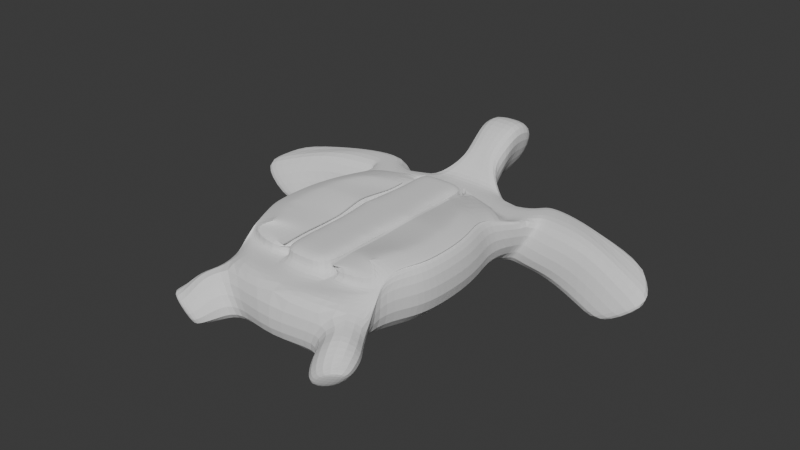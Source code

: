 # Source: tortuga.blend  (saved by Blender 5.2.45; exported with 4.5.12 LTS)
import bpy
from mathutils import Matrix  # noqa: F401  (used for matrix-valued properties, if any)

bpy.ops.wm.read_factory_settings(use_empty=True)
scene = bpy.context.scene
scene.name = 'Scene'

# ---- collections
col_collection = bpy.data.collections.new('Collection'); scene.collection.children.link(col_collection)

# ---- world
world_world = bpy.data.worlds.new('World'); scene.world = world_world
world_world.use_nodes = True; world_world.node_tree.nodes.clear()
_N = world_world.node_tree.nodes; _L = world_world.node_tree.links
n0 = _N.new('ShaderNodeOutputWorld'); n0.name = 'World Output'; n0.location = (200, 100)
n1 = _N.new('ShaderNodeBackground'); n1.name = 'Background'; n1.location = (-200, 100)
n1.inputs[0].default_value = (0.05088, 0.05088, 0.05088, 1.0)
_L.new(n1.outputs[0], n0.inputs[0])
n0.is_active_output = True
world_world.color = (0.05088, 0.05088, 0.05088)
world_world.sun_shadow_jitter_overblur = 0.0

# ---- meshes
me_cube_001 = bpy.data.meshes.new('Cube.001')
me_cube_001.from_pydata([(0.0, -0.9801, -0.3137), (0.0, -1.03, -1.0), (0.6984, -1.022, -0.3137), (0.2894, -1.072, -1.0), (0.914, -3.738, -1.0), (0.9374, -3.688, -0.1289), (0.9037, -1.48, -1.0), (1.313, -1.431, -0.3137), (0.0, -1.551, -1.0), (0.0, -1.501, -0.3137), (0.0, -3.551, -1.0), (0.0, -1.248, -1.0), (0.0, -1.198, -0.3137), (0.5281, -1.163, -1.0), (0.8359, -1.451, -0.3137), (0.0, -1.334, -0.3137), (0.9013, -1.503, -0.3137), (0.0, -1.383, -1.0), (0.7022, -1.302, -1.0), (1.012, -1.803, -1.0), (0.8717, -2.058, -0.1289), (0.0, -1.797, -1.0), (0.9738, -2.363, -0.1289), (0.0, -2.162, -1.0), (1.136, -2.173, -1.0), (1.036, -2.715, -0.1289), (0.0, -2.577, -1.0), (1.208, -2.58, -1.0), (1.031, -3.15, -0.1289), (0.0, -3.012, -1.0), (1.203, -3.088, -1.0), (0.4764, -4.363, -1.0), (0.7229, -4.016, -0.3137), (0.0, -4.569, -1.0), (0.0, -4.52, -0.3137), (0.977, -3.345, -0.1289), (0.0, -3.251, -1.0), (1.126, -3.363, -1.0), (0.7973, -4.051, -1.0), (0.0, -3.985, -1.0), (0.0, -3.936, -0.3137), (0.971, -3.775, -0.3137), (1.331, -1.409, -0.3137), (0.9222, -1.459, -1.0), (0.8141, -1.175, -1.0), (1.223, -1.126, -0.3137), (1.035, -0.9149, -0.3137), (0.6264, -0.9644, -1.0), (1.584, -1.506, -0.3137), (1.175, -1.556, -1.0), (0.9094, -1.117, -1.0), (1.318, -1.068, -0.3137), (1.13, -0.8573, -0.3137), (0.7214, -0.9067, -1.0), (2.208, -1.608, -0.3027), (1.49, -1.584, -1.0), (1.311, -1.178, -1.0), (1.72, -1.128, -0.3137), (1.532, -0.9177, -0.3137), (1.123, -0.9671, -1.0), (2.997, -1.786, -0.6811), (2.348, -1.866, -1.143), (2.31, -1.597, -1.108), (2.959, -1.517, -0.646), (2.649, -1.205, -0.4817), (2.0, -1.286, -0.9434), (2.762, -1.764, -0.5705), (2.654, -1.487, -0.5023), (2.113, -1.844, -1.032), (2.309, -1.09, -0.3161), (2.005, -1.568, -0.9641), (1.677, -1.09, -1.0), (0.0, -0.6259, 0.1394), (0.0, -0.6803, -0.4877), (0.324, -0.5567, 0.1394), (0.2168, -0.6843, -0.4877), (0.0, -0.2808, 0.3121), (0.0, -0.3483, -0.4877), (0.3789, -0.2906, 0.3121), (0.02241, -0.3581, -0.4877), (0.0, 0.1486, 0.1394), (0.0, 0.06411, -0.3638), (0.3327, 0.06268, 0.1394), (0.1541, -0.01051, -0.3638), (0.7142, -4.772, -1.0), (0.9961, -4.812, -0.6745), (1.08, -4.489, -1.0), (1.362, -4.528, -0.6745), (0.5498, -4.605, -1.0), (0.9588, -4.555, -0.3137), (1.251, -4.253, -0.6745), (0.9687, -4.213, -1.0), (0.8413, -4.751, -1.0), (1.123, -4.791, -0.6745), (1.051, -4.635, -1.0), (1.333, -4.675, -0.6745), (0.3264, -1.334, -0.3137), (0.3264, -1.501, -0.3137), (1.127, -3.504, -0.1739), (0.9149, -3.879, -0.1739), (1.111, -1.253, -0.3137), (1.066, -1.649, -0.3137), (0.3264, -3.202, -0.3137), (0.3264, -3.501, -0.3137), (1.204, -3.229, -0.1739), (0.9371, -1.114, -0.3137), (1.013, -1.944, -0.1739), (0.3264, -1.497, -0.3137), (0.3264, -1.748, -0.3137), (1.137, -2.314, -0.1739), (0.3264, -2.112, -0.3137), (1.209, -2.721, -0.1739), (0.3697, -2.568, -0.3093), (0.3264, -2.963, -0.3137), (0.8854, -4.313, -0.3137), (0.3264, -3.936, -0.3137), (0.3264, -4.109, -0.3137), (1.079, -4.09, -0.6745), (0.9374, -3.688, -0.1289), (0.8359, -1.451, -0.3137), (0.9013, -1.503, -0.3137), (1.007, -2.092, -0.1289), (1.109, -2.396, -0.1289), (1.172, -2.749, -0.1289), (1.167, -3.184, -0.1289), (0.7229, -4.016, -0.3137), (1.112, -3.379, -0.1289), (0.971, -3.775, -0.3137), (0.3264, -1.334, -0.3137), (0.3264, -1.501, -0.3137), (1.066, -1.649, -0.3137), (0.3264, -3.202, -0.3137), (0.3264, -3.501, -0.3137), (0.3264, -1.497, -0.3137), (0.3264, -1.748, -0.3137), (0.3264, -2.112, -0.3137), (0.368, -2.568, -0.2606), (0.3264, -2.963, -0.3137), (0.3264, -3.936, -0.3137), (0.3264, -4.109, -0.3137), (0.0, -0.8255, -0.7007), (0.247, -0.8453, -0.7007), (0.2543, -0.8516, -0.04896), (0.0, -0.7732, -0.04896), (0.3012, -3.201, -0.1622), (0.3012, -3.5, -0.1622), (0.3012, -1.5, -0.1622), (0.3012, -1.747, -0.1622), (0.3012, -2.112, -0.1622), (0.3445, -2.567, -0.1578), (0.3012, -2.962, -0.1622), (0.3012, -3.935, -0.1622), (0.0, -1.5, -0.1622), (0.0, -3.935, -0.1622), (0.3012, -1.5, -0.1622), (1.041, -1.648, -0.1622), (0.2413, -1.687, -0.09958), (0.2413, -1.807, -0.09958), (0.3012, -1.747, -0.1593), (0.2413, -1.56, -0.09958), (0.3012, -1.5, -0.1593), (0.2413, -3.441, -0.09958), (0.2413, -3.56, -0.09958), (0.3012, -3.5, -0.1593), (0.2413, -3.26, -0.09958), (0.3012, -3.201, -0.1593), (0.2413, -3.141, -0.09958), (0.2779, -2.499, -0.09654), (0.2785, -2.62, -0.0966), (0.3445, -2.567, -0.1549), (0.2413, -2.052, -0.09958), (0.2467, -2.171, -0.099), (0.3012, -2.112, -0.1593), (0.6463, -3.648, -0.106), (0.7102, -3.657, -0.06149), (0.6243, -3.574, -0.06099), (0.3577, -3.589, -0.1427), (0.3577, -3.46, -0.1427), (0.311, -3.501, -0.2213), (0.3594, -3.278, -0.1488), (0.3594, -3.155, -0.1488), (0.311, -3.201, -0.2213), (0.3586, -1.862, -0.1457), (0.3012, -1.674, -0.1622), (0.6707, -2.089, -0.06513), (0.7512, -2.011, -0.06952), (0.3186, -2.386, -0.1758), (0.3693, -2.21, -0.1399), (0.3594, -2.073, -0.1488), (0.7674, -2.398, -0.05765), (0.8802, -2.366, -0.06102), (0.7211, -2.246, -0.05944), (0.3983, -2.52, -0.1089), (0.3507, -2.549, -0.1684), (0.3944, -2.642, -0.11), (0.8217, -2.756, -0.05012), (0.9428, -2.718, -0.06101), (0.8069, -2.628, -0.05062), (0.2936, -3.199, -0.2076), (0.3597, -3.043, -0.15), (0.3642, -2.92, -0.1424), (0.819, -3.064, -0.05494), (0.8046, -3.185, -0.05444), (0.938, -3.153, -0.06107), (0.7818, -3.267, -0.05576), (0.7337, -3.378, -0.05617), (0.8841, -3.348, -0.06123), (0.311, -3.935, -0.2213), (0.3609, -3.858, -0.1622), (0.9859, -3.782, -0.1934), (0.7795, -3.763, -0.1308), (0.2475, -2.902, -0.09891), (0.2413, -3.022, -0.09958), (0.3012, -2.962, -0.1593), (0.2413, -3.875, -0.09958), (0.3012, -3.935, -0.1593), (0.0, -3.26, -0.09958), (0.0, -3.141, -0.09958), (0.0, -3.56, -0.09958), (0.0, -3.441, -0.09958), (0.0, -1.56, -0.09958), (0.0, -1.5, -0.1593), (0.0, -1.807, -0.09958), (0.0, -1.687, -0.09958), (0.0, -2.171, -0.09958), (0.0, -2.052, -0.09958), (0.0, -2.587, -0.09958), (0.0, -2.467, -0.09958), (0.0, -3.022, -0.09958), (0.0, -2.902, -0.09958), (0.0, -3.935, -0.1593), (0.0, -3.875, -0.09958), (0.2996, -3.206, -0.3076), (0.2996, -3.505, -0.3076), (0.2996, -2.116, -0.3076), (0.3428, -2.572, -0.3032), (0.2996, -2.967, -0.3076), (0.2996, -3.94, -0.3076), (0.2996, -1.505, -0.3076), (0.2996, -3.505, -0.3076), (0.2744, -3.205, -0.1561), (0.2744, -3.504, -0.1561), (0.2744, -2.116, -0.1561), (0.3176, -2.571, -0.1517), (0.2744, -1.504, -0.1561), (0.2744, -1.751, -0.1532), (0.2744, -3.504, -0.1532), (0.2744, -3.205, -0.1532), (0.3176, -2.571, -0.1488), (0.2744, -2.116, -0.1532), (0.6833, -3.661, -0.05541), (0.3309, -3.593, -0.1366), (0.3309, -3.464, -0.1366), (0.2842, -3.505, -0.2152), (0.3326, -3.282, -0.1428), (0.3326, -3.159, -0.1428), (0.2842, -3.205, -0.2152), (0.3318, -1.866, -0.1396), (0.2744, -1.678, -0.1561), (0.2918, -2.39, -0.1697), (0.3425, -2.214, -0.1338), (0.3326, -2.077, -0.1427), (0.3715, -2.524, -0.1029), (0.3238, -2.553, -0.1623), (0.3676, -2.646, -0.1039), (0.2668, -3.203, -0.2016), (0.3329, -3.047, -0.144), (0.3373, -2.924, -0.1363), (0.2842, -3.939, -0.2152), (0.3341, -3.862, -0.1561), (0.959, -3.786, -0.1874), (0.2744, -2.966, -0.1532), (0.2744, -3.939, -0.1532), (0.0, -3.939, -0.1532)], [], [(5, 35, 126, 118), (105, 13, 3, 2), (37, 98, 99, 4), (13, 11, 1, 3), (36, 37, 4, 10), (12, 105, 2, 0), (103, 115, 138, 132), (18, 17, 11, 13), (39, 38, 31, 33), (142, 141, 75, 74), (100, 7, 42, 45), (105, 100, 45, 46), (6, 8, 17, 18), (20, 101, 130, 121), (113, 102, 131, 137), (8, 6, 19, 21), (6, 7, 106, 19), (16, 14, 119, 120), (21, 19, 24, 23), (19, 106, 109, 24), (102, 103, 132, 131), (23, 24, 27, 26), (24, 109, 111, 27), (28, 25, 123, 124), (26, 27, 30, 29), (27, 111, 104, 30), (31, 114, 34, 33), (96, 97, 129, 128), (89, 88, 84, 85), (32, 41, 127, 125), (29, 30, 37, 36), (30, 104, 98, 37), (4, 99, 117, 38), (115, 116, 139, 138), (10, 4, 38, 39), (13, 105, 46, 47), (42, 43, 49, 48), (18, 13, 47, 44), (44, 47, 53, 50), (7, 6, 43, 42), (6, 18, 44, 43), (50, 53, 59, 56), (49, 50, 56, 55), (46, 45, 51, 52), (43, 44, 50, 49), (45, 42, 48, 51), (47, 46, 52, 53), (66, 68, 61, 60), (67, 66, 60, 63), (53, 52, 58, 59), (51, 48, 54, 57), (48, 49, 55, 54), (52, 51, 57, 58), (60, 61, 62, 63), (63, 62, 65, 64), (69, 67, 63, 64), (68, 70, 62, 61), (70, 71, 65, 62), (71, 69, 64, 65), (59, 58, 69, 71), (56, 59, 71, 70), (55, 56, 70, 68), (58, 57, 67, 69), (57, 54, 66, 67), (54, 55, 68, 66), (72, 74, 78, 76), (143, 142, 74, 72), (141, 140, 73, 75), (79, 77, 81, 83), (74, 75, 79, 78), (75, 73, 77, 79), (81, 80, 82, 83), (76, 78, 82, 80), (78, 79, 83, 82), (87, 85, 93, 95), (91, 90, 87, 86), (90, 89, 85, 87), (88, 91, 86, 84), (31, 38, 91, 88), (117, 114, 89, 90), (38, 117, 90, 91), (114, 31, 88, 89), (94, 95, 93, 92), (86, 87, 95, 94), (84, 86, 94, 92), (85, 84, 92, 93), (97, 96, 15, 9), (35, 5, 99, 98), (16, 101, 7, 100), (28, 35, 98, 104), (107, 14, 105, 12), (96, 107, 12, 15), (14, 16, 100, 105), (101, 20, 106, 7), (20, 22, 109, 106), (22, 25, 111, 109), (25, 28, 104, 111), (32, 116, 34, 114), (116, 115, 40, 34), (5, 41, 117, 99), (130, 129, 154, 155), (41, 32, 114, 117), (128, 120, 119, 133), (129, 130, 120, 128), (103, 102, 144, 145), (102, 113, 150, 144), (127, 138, 139, 125), (40, 115, 151, 153), (116, 32, 125, 139), (110, 112, 136, 135), (107, 96, 128, 133), (101, 16, 120, 130), (22, 20, 121, 122), (41, 5, 118, 127), (97, 108, 134, 129), (35, 28, 124, 126), (25, 22, 122, 123), (14, 107, 133, 119), (3, 1, 140, 141), (0, 2, 142, 143), (2, 3, 141, 142), (112, 110, 148, 149), (97, 9, 152, 146), (108, 97, 146, 147), (115, 103, 145, 151), (156, 157, 158), (161, 162, 163), (164, 165, 166), (167, 168, 169), (170, 171, 172), (173, 174, 175), (176, 177, 178), (179, 180, 181), (186, 187, 188), (189, 190, 191), (192, 193, 194), (195, 196, 197), (198, 199, 200), (201, 202, 203), (204, 205, 206), (211, 212, 213), (159, 156, 158, 160), (164, 161, 163, 165), (175, 177, 176, 173), (181, 178, 177, 179), (182, 184, 185, 183), (183, 186, 188, 182), (187, 189, 191, 188), (186, 193, 192, 187), (194, 195, 197, 192), (193, 198, 200, 194), (199, 202, 201, 200), (198, 181, 180, 199), (179, 205, 204, 180), (178, 207, 208, 176), (207, 209, 210, 208), (205, 175, 174, 206), (202, 204, 206, 203), (184, 191, 190, 185), (189, 197, 196, 190), (195, 201, 203, 196), (209, 174, 173, 210), (157, 170, 172, 158), (171, 167, 169, 172), (168, 211, 213, 169), (212, 166, 165, 213), (162, 214, 215, 163), (220, 159, 160, 221), (218, 162, 161, 219), (166, 217, 216, 164), (222, 157, 156, 223), (224, 171, 170, 225), (226, 168, 167, 227), (228, 212, 211, 229), (214, 231, 230, 215), (156, 159, 220, 223), (147, 146, 160, 158), (148, 147, 158, 172), (170, 157, 222, 225), (146, 152, 221, 160), (161, 164, 216, 219), (145, 144, 165, 163), (151, 145, 163, 215), (214, 162, 218, 231), (144, 150, 213, 165), (166, 212, 228, 217), (149, 148, 172, 169), (167, 171, 224, 227), (150, 149, 169, 213), (211, 168, 226, 229), (118, 126, 206, 174), (173, 176, 208, 210), (205, 179, 177, 175), (127, 118, 174, 209), (131, 132, 178, 181), (132, 138, 207, 178), (137, 131, 181, 198), (202, 199, 180, 204), (129, 134, 183, 154), (155, 154, 183, 185), (184, 182, 188, 191), (147, 148, 186, 183), (134, 108, 147, 183), (121, 130, 155, 185), (122, 121, 185, 190), (135, 136, 193, 186), (189, 187, 192, 197), (110, 135, 186, 148), (123, 122, 190, 196), (195, 194, 200, 201), (149, 150, 198, 193), (136, 112, 149, 193), (124, 123, 196, 203), (113, 137, 198, 150), (126, 124, 203, 206), (138, 127, 209, 207), (153, 151, 215, 230), (215, 163, 246, 272), (199, 200, 267, 266), (163, 165, 247, 246), (208, 176, 251, 269), (192, 187, 260, 262), (209, 174, 250, 270), (187, 188, 261, 260), (207, 209, 270, 268), (110, 148, 242, 234), (181, 178, 253, 256), (144, 145, 241, 240), (113, 102, 232, 236), (145, 103, 233, 241), (193, 198, 265, 263), (172, 158, 245, 249), (177, 179, 254, 252), (132, 178, 253, 239), (163, 145, 241, 246), (200, 194, 264, 267), (102, 103, 233, 232), (194, 192, 262, 264), (148, 149, 243, 242), (132, 103, 233, 239), (176, 177, 252, 251), (213, 169, 248, 271), (180, 199, 266, 255), (183, 186, 259, 258), (165, 213, 271, 247), (110, 112, 235, 234), (230, 215, 272, 273), (188, 182, 257, 261), (129, 154, 244, 238), (179, 180, 255, 254), (103, 115, 237, 233), (178, 207, 268, 253)])
_uv = me_cube_001.uv_layers.new(name='UVMap')
_uv.uv.foreach_set('vector', [0.6553, 0.75, 0.6494, 0.7016, 0.6494, 0.7016, 0.6553, 0.75, 0.625, 0.5, 0.375, 0.5, 0.375, 0.5, 0.625, 0.5, 0.375, 0.7125, 0.625, 0.7125, 0.625, 0.75, 0.375, 0.75, 0.375, 0.5, 0.25, 0.5, 0.25, 0.5, 0.375, 0.5, 0.25, 0.7125, 0.375, 0.7125, 0.375, 0.75, 0.25, 0.75, 0.75, 0.5, 0.625, 0.5, 0.625, 0.5, 0.75, 0.5, 0.7228, 0.75, 0.7165, 0.75, 0.7165, 0.75, 0.7228, 0.75, 0.375, 0.5, 0.25, 0.5, 0.25, 0.5, 0.375, 0.5, 0.25, 0.75, 0.375, 0.75, 0.375, 0.75, 0.25, 0.75, 0.625, 0.5, 0.375, 0.5, 0.375, 0.5, 0.625, 0.5, 0.625, 0.5, 0.625, 0.5, 0.625, 0.5, 0.625, 0.5, 0.625, 0.5, 0.625, 0.5, 0.625, 0.5, 0.625, 0.5, 0.375, 0.5, 0.25, 0.5, 0.25, 0.5, 0.375, 0.5, 0.6518, 0.55, 0.6584, 0.519, 0.6584, 0.519, 0.6518, 0.55, 0.7267, 0.6803, 0.7257, 0.7091, 0.7257, 0.7091, 0.7267, 0.6803, 0.25, 0.5, 0.375, 0.5, 0.375, 0.5308, 0.25, 0.5308, 0.375, 0.5, 0.625, 0.5, 0.625, 0.5308, 0.375, 0.5308, 0.6722, 0.5, 0.6738, 0.5, 0.6738, 0.5, 0.6722, 0.5, 0.25, 0.5308, 0.375, 0.5308, 0.375, 0.5764, 0.25, 0.5764, 0.375, 0.5308, 0.625, 0.5308, 0.625, 0.5764, 0.375, 0.5764, 0.7257, 0.7091, 0.7228, 0.75, 0.7228, 0.75, 0.7257, 0.7091, 0.25, 0.5764, 0.375, 0.5764, 0.375, 0.6283, 0.25, 0.6283, 0.375, 0.5764, 0.625, 0.5764, 0.625, 0.6283, 0.375, 0.6283, 0.6483, 0.6798, 0.6483, 0.632, 0.6483, 0.632, 0.6483, 0.6798, 0.25, 0.6283, 0.375, 0.6283, 0.375, 0.6827, 0.25, 0.6827, 0.375, 0.6283, 0.625, 0.6283, 0.625, 0.6827, 0.375, 0.6827, 0.375, 0.75, 0.625, 0.75, 0.625, 0.875, 0.375, 0.875, 0.7144, 0.5, 0.7193, 0.502, 0.7193, 0.502, 0.7144, 0.5, 0.625, 0.75, 0.375, 0.75, 0.375, 0.75, 0.625, 0.75, 0.6725, 0.75, 0.6632, 0.75, 0.6632, 0.75, 0.6725, 0.75, 0.25, 0.6827, 0.375, 0.6827, 0.375, 0.7125, 0.25, 0.7125, 0.375, 0.6827, 0.625, 0.6827, 0.625, 0.7125, 0.375, 0.7125, 0.375, 0.75, 0.625, 0.75, 0.625, 0.75, 0.375, 0.75, 0.7165, 0.75, 0.712, 0.75, 0.712, 0.75, 0.7165, 0.75, 0.25, 0.75, 0.375, 0.75, 0.375, 0.75, 0.25, 0.75, 0.375, 0.5, 0.625, 0.5, 0.625, 0.5, 0.375, 0.5, 0.625, 0.5, 0.375, 0.5, 0.375, 0.5, 0.625, 0.5, 0.375, 0.5, 0.375, 0.5, 0.375, 0.5, 0.375, 0.5, 0.375, 0.5, 0.375, 0.5, 0.375, 0.5, 0.375, 0.5, 0.625, 0.5, 0.375, 0.5, 0.375, 0.5, 0.625, 0.5, 0.375, 0.5, 0.375, 0.5, 0.375, 0.5, 0.375, 0.5, 0.375, 0.5, 0.375, 0.5, 0.375, 0.5, 0.375, 0.5, 0.375, 0.5, 0.375, 0.5, 0.375, 0.5, 0.375, 0.5, 0.625, 0.5, 0.625, 0.5, 0.625, 0.5, 0.625, 0.5, 0.375, 0.5, 0.375, 0.5, 0.375, 0.5, 0.375, 0.5, 0.625, 0.5, 0.625, 0.5, 0.625, 0.5, 0.625, 0.5, 0.375, 0.5, 0.625, 0.5, 0.625, 0.5, 0.375, 0.5, 0.625, 0.5, 0.375, 0.5, 0.375, 0.5, 0.625, 0.5, 0.625, 0.5, 0.625, 0.5, 0.625, 0.5, 0.625, 0.5, 0.375, 0.5, 0.625, 0.5, 0.625, 0.5, 0.375, 0.5, 0.625, 0.5, 0.625, 0.5, 0.625, 0.5, 0.625, 0.5, 0.625, 0.5, 0.375, 0.5, 0.375, 0.5, 0.625, 0.5, 0.625, 0.5, 0.625, 0.5, 0.625, 0.5, 0.625, 0.5, 0.625, 0.5, 0.375, 0.5, 0.375, 0.5, 0.625, 0.5, 0.625, 0.5, 0.375, 0.5, 0.375, 0.5, 0.625, 0.5, 0.625, 0.5, 0.625, 0.5, 0.625, 0.5, 0.625, 0.5, 0.375, 0.5, 0.375, 0.5, 0.375, 0.5, 0.375, 0.5, 0.375, 0.5, 0.375, 0.5, 0.375, 0.5, 0.375, 0.5, 0.375, 0.5, 0.625, 0.5, 0.625, 0.5, 0.375, 0.5, 0.375, 0.5, 0.625, 0.5, 0.625, 0.5, 0.375, 0.5, 0.375, 0.5, 0.375, 0.5, 0.375, 0.5, 0.375, 0.5, 0.375, 0.5, 0.375, 0.5, 0.375, 0.5, 0.375, 0.5, 0.625, 0.5, 0.625, 0.5, 0.625, 0.5, 0.625, 0.5, 0.625, 0.5, 0.625, 0.5, 0.625, 0.5, 0.625, 0.5, 0.625, 0.5, 0.375, 0.5, 0.375, 0.5, 0.625, 0.5, 0.75, 0.5, 0.625, 0.5, 0.625, 0.5, 0.75, 0.5, 0.75, 0.5, 0.625, 0.5, 0.625, 0.5, 0.75, 0.5, 0.375, 0.5, 0.25, 0.5, 0.25, 0.5, 0.375, 0.5, 0.375, 0.5, 0.25, 0.5, 0.25, 0.5, 0.375, 0.5, 0.625, 0.5, 0.375, 0.5, 0.375, 0.5, 0.625, 0.5, 0.375, 0.5, 0.25, 0.5, 0.25, 0.5, 0.375, 0.5, 0.375, 0.375, 0.625, 0.375, 0.625, 0.5, 0.375, 0.5, 0.75, 0.5, 0.625, 0.5, 0.625, 0.5, 0.75, 0.5, 0.625, 0.5, 0.375, 0.5, 0.375, 0.5, 0.625, 0.5, 0.625, 0.75, 0.625, 0.75, 0.625, 0.75, 0.625, 0.75, 0.375, 0.75, 0.625, 0.75, 0.625, 0.75, 0.375, 0.75, 0.625, 0.75, 0.625, 0.75, 0.625, 0.75, 0.625, 0.75, 0.375, 0.75, 0.375, 0.75, 0.375, 0.75, 0.375, 0.75, 0.375, 0.75, 0.375, 0.75, 0.375, 0.75, 0.375, 0.75, 0.625, 0.75, 0.625, 0.75, 0.625, 0.75, 0.625, 0.75, 0.375, 0.75, 0.625, 0.75, 0.625, 0.75, 0.375, 0.75, 0.625, 0.75, 0.375, 0.75, 0.375, 0.75, 0.625, 0.75, 0.375, 0.75, 0.625, 0.75, 0.625, 0.75, 0.375, 0.75, 0.375, 0.75, 0.625, 0.75, 0.625, 0.75, 0.375, 0.75, 0.375, 0.75, 0.375, 0.75, 0.375, 0.75, 0.375, 0.75, 0.625, 0.75, 0.375, 0.75, 0.375, 0.75, 0.625, 0.75, 0.7193, 0.502, 0.7144, 0.5, 0.75, 0.5, 0.75, 0.5, 0.6494, 0.7016, 0.6553, 0.75, 0.625, 0.75, 0.625, 0.7125, 0.6722, 0.5, 0.6584, 0.519, 0.625, 0.5, 0.625, 0.5, 0.6483, 0.6798, 0.6494, 0.7016, 0.625, 0.7125, 0.625, 0.6827, 0.7231, 0.5, 0.6738, 0.5, 0.625, 0.5, 0.75, 0.5, 0.7144, 0.5, 0.7231, 0.5, 0.75, 0.5, 0.75, 0.5, 0.6738, 0.5, 0.6722, 0.5, 0.625, 0.5, 0.625, 0.5, 0.6584, 0.519, 0.6518, 0.55, 0.625, 0.5308, 0.625, 0.5, 0.6518, 0.55, 0.6495, 0.5878, 0.625, 0.5764, 0.625, 0.5308, 0.6495, 0.5878, 0.6483, 0.632, 0.625, 0.6283, 0.625, 0.5764, 0.6483, 0.632, 0.6483, 0.6798, 0.625, 0.6827, 0.625, 0.6283, 0.6725, 0.75, 0.712, 0.75, 0.75, 0.75, 0.625, 0.75, 0.712, 0.75, 0.7165, 0.75, 0.75, 0.75, 0.75, 0.75, 0.6553, 0.75, 0.6632, 0.75, 0.625, 0.75, 0.625, 0.75, 0.6584, 0.519, 0.7193, 0.502, 0.7193, 0.502, 0.6584, 0.519, 0.6632, 0.75, 0.6725, 0.75, 0.625, 0.75, 0.625, 0.75, 0.7144, 0.5, 0.6722, 0.5, 0.6738, 0.5, 0.7231, 0.5, 0.7193, 0.502, 0.6584, 0.519, 0.6722, 0.5, 0.7144, 0.5, 0.7228, 0.75, 0.7257, 0.7091, 0.7257, 0.7091, 0.7228, 0.75, 0.7257, 0.7091, 0.7267, 0.6803, 0.7267, 0.6803, 0.7257, 0.7091, 0.6632, 0.75, 0.7165, 0.75, 0.712, 0.75, 0.6725, 0.75, 0.75, 0.75, 0.7165, 0.75, 0.7165, 0.75, 0.75, 0.75, 0.712, 0.75, 0.6725, 0.75, 0.6725, 0.75, 0.712, 0.75, 0.7257, 0.5753, 0.7267, 0.6275, 0.7267, 0.6275, 0.7257, 0.5753, 0.7231, 0.5, 0.7144, 0.5, 0.7144, 0.5, 0.7231, 0.5, 0.6584, 0.519, 0.6722, 0.5, 0.6722, 0.5, 0.6584, 0.519, 0.6495, 0.5878, 0.6518, 0.55, 0.6518, 0.55, 0.6495, 0.5878, 0.6632, 0.75, 0.6553, 0.75, 0.6553, 0.75, 0.6632, 0.75, 0.7193, 0.502, 0.7237, 0.5298, 0.7237, 0.5298, 0.7193, 0.502, 0.6494, 0.7016, 0.6483, 0.6798, 0.6483, 0.6798, 0.6494, 0.7016, 0.6483, 0.632, 0.6495, 0.5878, 0.6495, 0.5878, 0.6483, 0.632, 0.6738, 0.5, 0.7231, 0.5, 0.7231, 0.5, 0.6738, 0.5, 0.375, 0.5, 0.25, 0.5, 0.25, 0.5, 0.375, 0.5, 0.75, 0.5, 0.625, 0.5, 0.625, 0.5, 0.75, 0.5, 0.625, 0.5, 0.375, 0.5, 0.375, 0.5, 0.625, 0.5, 0.7267, 0.6275, 0.7257, 0.5753, 0.7257, 0.5753, 0.7267, 0.6275, 0.7193, 0.502, 0.75, 0.5, 0.75, 0.5, 0.7193, 0.502, 0.7237, 0.5298, 0.7193, 0.502, 0.7193, 0.502, 0.7237, 0.5298, 0.7165, 0.75, 0.7228, 0.75, 0.7228, 0.75, 0.7165, 0.75, 0.7281, 0.5231, 0.7292, 0.5374, 0.7237, 0.5298, 0.7286, 0.742, 0.7276, 0.75, 0.7228, 0.75, 0.7301, 0.7178, 0.7257, 0.7091, 0.7307, 0.7025, 0.7308, 0.6205, 0.7309, 0.6354, 0.7267, 0.6275, 0.7303, 0.5681, 0.7305, 0.5825, 0.7257, 0.5753, 0.6601, 0.75, 0.6553, 0.75, 0.6639, 0.7417, 0.7123, 0.75, 0.7135, 0.7414, 0.7228, 0.75, 0.7161, 0.7166, 0.7177, 0.701, 0.7257, 0.7091, 0.3632, 0.3032, 0.7168, 0.5848, 0.7161, 0.5683, 0.6586, 0.5949, 0.6495, 0.5878, 0.6609, 0.5765, 0.7176, 0.6205, 0.7267, 0.6256, 0.7185, 0.6357, 0.6567, 0.6386, 0.6483, 0.632, 0.6577, 0.6235, 0.6051, 0.5917, 0.7184, 0.6877, 0.7188, 0.6725, 0.6564, 0.6729, 0.6565, 0.6865, 0.6483, 0.6798, 0.6571, 0.6958, 0.6593, 0.7109, 0.6494, 0.7016, 0.7312, 0.6729, 0.7312, 0.688, 0.7267, 0.6803, 0.7262, 0.5085, 0.7281, 0.5231, 0.7237, 0.5298, 0.7193, 0.502, 0.7301, 0.7178, 0.7286, 0.742, 0.7228, 0.75, 0.7257, 0.7091, 0.6639, 0.7417, 0.7135, 0.7414, 0.7123, 0.75, 0.6601, 0.75, 0.7257, 0.7091, 0.7228, 0.75, 0.7135, 0.7414, 0.7161, 0.7166, 0.7144, 0.5418, 0.6627, 0.5573, 0.6525, 0.5455, 0.3612, 0.2608, 0.3612, 0.2608, 0.3632, 0.3032, 0.7161, 0.5683, 0.7144, 0.5418, 0.7168, 0.5848, 0.6586, 0.5949, 0.6609, 0.5765, 0.7161, 0.5683, 0.3632, 0.3032, 0.7267, 0.6256, 0.7176, 0.6205, 0.7168, 0.5848, 0.7185, 0.6357, 0.6567, 0.6386, 0.6577, 0.6235, 0.7176, 0.6205, 0.7267, 0.6256, 0.6051, 0.5917, 0.7188, 0.6725, 0.7185, 0.6357, 0.7184, 0.6877, 0.6565, 0.6865, 0.6564, 0.6729, 0.7188, 0.6725, 0.6051, 0.5917, 0.7257, 0.7091, 0.7177, 0.701, 0.7184, 0.6877, 0.7161, 0.7166, 0.6593, 0.7109, 0.6571, 0.6958, 0.7177, 0.701, 0.7228, 0.75, 0.7165, 0.75, 0.7112, 0.75, 0.7123, 0.75, 0.7165, 0.75, 0.6617, 0.75, 0.6695, 0.75, 0.7112, 0.75, 0.6593, 0.7109, 0.6639, 0.7417, 0.6553, 0.75, 0.6494, 0.7016, 0.6565, 0.6865, 0.6571, 0.6958, 0.6494, 0.7016, 0.6483, 0.6798, 0.6627, 0.5573, 0.6609, 0.5765, 0.6495, 0.5878, 0.6525, 0.5455, 0.6586, 0.5949, 0.6577, 0.6235, 0.6483, 0.632, 0.6495, 0.5878, 0.6567, 0.6386, 0.6564, 0.6729, 0.6483, 0.6798, 0.6483, 0.632, 0.6617, 0.75, 0.6553, 0.75, 0.6601, 0.75, 0.6695, 0.75, 0.7292, 0.5374, 0.7303, 0.5681, 0.7257, 0.5753, 0.7237, 0.5298, 0.7305, 0.5825, 0.7308, 0.6205, 0.7267, 0.6275, 0.7257, 0.5753, 0.7309, 0.6354, 0.7312, 0.6729, 0.7267, 0.6803, 0.7267, 0.6275, 0.7312, 0.688, 0.7307, 0.7025, 0.7257, 0.7091, 0.7267, 0.6803, 0.7276, 0.75, 0.7238, 0.75, 0.7165, 0.75, 0.7228, 0.75, 0.75, 0.5075, 0.7262, 0.5085, 0.7193, 0.502, 0.75, 0.5, 0.75, 0.75, 0.7276, 0.75, 0.7286, 0.742, 0.75, 0.7425, 0.7307, 0.7025, 0.75, 0.7051, 0.75, 0.72, 0.7301, 0.7178, 0.75, 0.5383, 0.7292, 0.5374, 0.7281, 0.5231, 0.75, 0.5233, 0.75, 0.5839, 0.7305, 0.5825, 0.7303, 0.5681, 0.75, 0.5689, 0.75, 0.6358, 0.7309, 0.6354, 0.7308, 0.6205, 0.75, 0.6208, 0.75, 0.6902, 0.7312, 0.688, 0.7312, 0.6729, 0.75, 0.6753, 0.7238, 0.75, 0.75, 0.75, 0.75, 0.75, 0.7165, 0.75, 0.7281, 0.5231, 0.7262, 0.5085, 0.75, 0.5075, 0.75, 0.5233, 0.7237, 0.5298, 0.7193, 0.502, 0.7193, 0.502, 0.7237, 0.5298, 0.7257, 0.5753, 0.7237, 0.5298, 0.7237, 0.5298, 0.7257, 0.5753, 0.7303, 0.5681, 0.7292, 0.5374, 0.75, 0.5383, 0.75, 0.5689, 0.7193, 0.502, 0.75, 0.5, 0.75, 0.5, 0.7193, 0.502, 0.7286, 0.742, 0.7301, 0.7178, 0.75, 0.72, 0.75, 0.7425, 0.7228, 0.75, 0.7257, 0.7091, 0.7257, 0.7091, 0.7228, 0.75, 0.7165, 0.75, 0.7228, 0.75, 0.7228, 0.75, 0.7165, 0.75, 0.7238, 0.75, 0.7276, 0.75, 0.75, 0.75, 0.75, 0.75, 0.7257, 0.7091, 0.7267, 0.6803, 0.7267, 0.6803, 0.7257, 0.7091, 0.7307, 0.7025, 0.7312, 0.688, 0.75, 0.6902, 0.75, 0.7051, 0.7267, 0.6275, 0.7257, 0.5753, 0.7257, 0.5753, 0.7267, 0.6275, 0.7308, 0.6205, 0.7305, 0.5825, 0.75, 0.5839, 0.75, 0.6208, 0.7267, 0.6803, 0.7267, 0.6275, 0.7267, 0.6275, 0.7267, 0.6803, 0.7312, 0.6729, 0.7309, 0.6354, 0.75, 0.6358, 0.75, 0.6753, 0.6553, 0.75, 0.6494, 0.7016, 0.6494, 0.7016, 0.6553, 0.75, 0.6601, 0.75, 0.7123, 0.75, 0.7112, 0.75, 0.6695, 0.75, 0.6593, 0.7109, 0.7161, 0.7166, 0.7135, 0.7414, 0.6639, 0.7417, 0.6632, 0.75, 0.6553, 0.75, 0.6553, 0.75, 0.6617, 0.75, 0.7257, 0.7091, 0.7228, 0.75, 0.7228, 0.75, 0.7257, 0.7091, 0.7228, 0.75, 0.7165, 0.75, 0.7165, 0.75, 0.7228, 0.75, 0.7267, 0.6803, 0.7257, 0.7091, 0.7257, 0.7091, 0.6051, 0.5917, 0.6565, 0.6865, 0.7184, 0.6877, 0.7177, 0.701, 0.6571, 0.6958, 0.7193, 0.502, 0.7237, 0.5298, 0.3612, 0.2608, 0.7193, 0.502, 0.6584, 0.519, 0.7193, 0.502, 0.3612, 0.2608, 0.6525, 0.5455, 0.6627, 0.5573, 0.7144, 0.5418, 0.7161, 0.5683, 0.6609, 0.5765, 0.7237, 0.5298, 0.7257, 0.5753, 0.3632, 0.3032, 0.3612, 0.2608, 0.7237, 0.5298, 0.7237, 0.5298, 0.7237, 0.5298, 0.3612, 0.2608, 0.6518, 0.55, 0.6584, 0.519, 0.6584, 0.519, 0.6525, 0.5455, 0.6495, 0.5878, 0.6518, 0.55, 0.6525, 0.5455, 0.6495, 0.5878, 0.7257, 0.5753, 0.7267, 0.6275, 0.7267, 0.6256, 0.3632, 0.3032, 0.6586, 0.5949, 0.7168, 0.5848, 0.7176, 0.6205, 0.6577, 0.6235, 0.7257, 0.5753, 0.7257, 0.5753, 0.3632, 0.3032, 0.7257, 0.5753, 0.6483, 0.632, 0.6495, 0.5878, 0.6495, 0.5878, 0.6483, 0.632, 0.6567, 0.6386, 0.7185, 0.6357, 0.7188, 0.6725, 0.6564, 0.6729, 0.7267, 0.6275, 0.7267, 0.6803, 0.6051, 0.5917, 0.7267, 0.6256, 0.7267, 0.6275, 0.7267, 0.6275, 0.7267, 0.6275, 0.7267, 0.6256, 0.6483, 0.6798, 0.6483, 0.632, 0.6483, 0.632, 0.6483, 0.6798, 0.7267, 0.6803, 0.7267, 0.6803, 0.6051, 0.5917, 0.7267, 0.6803, 0.6494, 0.7016, 0.6483, 0.6798, 0.6483, 0.6798, 0.6494, 0.7016, 0.7165, 0.75, 0.6632, 0.75, 0.6617, 0.75, 0.7165, 0.75, 0.75, 0.75, 0.7165, 0.75, 0.7165, 0.75, 0.75, 0.75, 0.7165, 0.75, 0.7228, 0.75, 0.7228, 0.75, 0.7165, 0.75, 0.7184, 0.6877, 0.7188, 0.6725, 0.7188, 0.6725, 0.7184, 0.6877, 0.7228, 0.75, 0.7257, 0.7091, 0.7257, 0.7091, 0.7228, 0.75, 0.7112, 0.75, 0.7123, 0.75, 0.7123, 0.75, 0.7112, 0.75, 0.7176, 0.6205, 0.7168, 0.5848, 0.7168, 0.5848, 0.7176, 0.6205, 0.6617, 0.75, 0.6553, 0.75, 0.6553, 0.75, 0.6617, 0.75, 0.7168, 0.5848, 0.7161, 0.5683, 0.7161, 0.5683, 0.7168, 0.5848, 0.7165, 0.75, 0.6617, 0.75, 0.6617, 0.75, 0.7165, 0.75, 0.7257, 0.5753, 0.7257, 0.5753, 0.7257, 0.5753, 0.7257, 0.5753, 0.7257, 0.7091, 0.7228, 0.75, 0.7228, 0.75, 0.7257, 0.7091, 0.7257, 0.7091, 0.7228, 0.75, 0.7228, 0.75, 0.7257, 0.7091, 0.7267, 0.6803, 0.7257, 0.7091, 0.7257, 0.7091, 0.7267, 0.6803, 0.7228, 0.75, 0.7228, 0.75, 0.7228, 0.75, 0.7228, 0.75, 0.7267, 0.6256, 0.6051, 0.5917, 0.6051, 0.5917, 0.7267, 0.6256, 0.7257, 0.5753, 0.7237, 0.5298, 0.7237, 0.5298, 0.7257, 0.5753, 0.7135, 0.7414, 0.7161, 0.7166, 0.7161, 0.7166, 0.7135, 0.7414, 0.7228, 0.75, 0.7228, 0.75, 0.7228, 0.75, 0.7228, 0.75, 0.7228, 0.75, 0.7228, 0.75, 0.7228, 0.75, 0.7228, 0.75, 0.7188, 0.6725, 0.7185, 0.6357, 0.7185, 0.6357, 0.7188, 0.6725, 0.7257, 0.7091, 0.7228, 0.75, 0.7228, 0.75, 0.7257, 0.7091, 0.7185, 0.6357, 0.7176, 0.6205, 0.7176, 0.6205, 0.7185, 0.6357, 0.7257, 0.5753, 0.7267, 0.6275, 0.7267, 0.6275, 0.7257, 0.5753, 0.7228, 0.75, 0.7228, 0.75, 0.7228, 0.75, 0.7228, 0.75, 0.7123, 0.75, 0.7135, 0.7414, 0.7135, 0.7414, 0.7123, 0.75, 0.7267, 0.6803, 0.7267, 0.6275, 0.7267, 0.6275, 0.7267, 0.6803, 0.7177, 0.701, 0.7184, 0.6877, 0.7184, 0.6877, 0.7177, 0.701, 0.3612, 0.2608, 0.3632, 0.3032, 0.3632, 0.3032, 0.3612, 0.2608, 0.7257, 0.7091, 0.7267, 0.6803, 0.7267, 0.6803, 0.7257, 0.7091, 0.7257, 0.5753, 0.7267, 0.6275, 0.7267, 0.6275, 0.7257, 0.5753, 0.75, 0.75, 0.7165, 0.75, 0.7165, 0.75, 0.75, 0.75, 0.7161, 0.5683, 0.7144, 0.5418, 0.7144, 0.5418, 0.7161, 0.5683, 0.7193, 0.502, 0.7193, 0.502, 0.7193, 0.502, 0.7193, 0.502, 0.7161, 0.7166, 0.7177, 0.701, 0.7177, 0.701, 0.7161, 0.7166, 0.7228, 0.75, 0.7165, 0.75, 0.7165, 0.75, 0.7228, 0.75, 0.7228, 0.75, 0.7165, 0.75, 0.7165, 0.75, 0.7228, 0.75])
me_cube_001.update()

# ---- objects
ob_top_view = bpy.data.objects.new('Top view', None)
ob_side_view = bpy.data.objects.new('Side view', None)
ob_cube = bpy.data.objects.new('Cube', me_cube_001)

# ---- transforms, parenting, visibility, modifiers, constraints
ob_top_view.location = (-4.482, 10.63, -3.191)
ob_top_view.rotation_euler = (1.571, 0.0, 0.0)
ob_top_view.empty_display_type = 'IMAGE'
ob_top_view.empty_display_size = 12.99
ob_top_view.empty_image_offset = (-0.1674, -0.1924)
ob_top_view.use_empty_image_alpha = True
ob_top_view.empty_image_side = 'FRONT'
ob_top_view.color = (1.0, 1.0, 1.0, 0.2589)
ob_side_view.location = (1.987, -9.752, -7.539)
ob_side_view.rotation_euler = (0.0, 0.0, 1.571)
ob_side_view.empty_display_type = 'IMAGE'
ob_side_view.empty_display_size = 12.99
ob_side_view.empty_image_offset = (-0.1674, -0.1924)
ob_side_view.use_empty_image_alpha = True
ob_side_view.empty_image_side = 'FRONT'
ob_side_view.color = (1.0, 1.0, 1.0, 0.2589)
ob_cube.location = (-0.00022, 0.0003599, 1.245e-05)
_m = ob_cube.modifiers.new('Mirror', 'MIRROR')
_m.use_clip = True
_m = ob_cube.modifiers.new('Subdivision', 'SUBSURF')

# ---- collection membership
col_collection.objects.link(ob_top_view)
col_collection.objects.link(ob_side_view)
col_collection.objects.link(ob_cube)

# ---- scene / render settings (as saved in the file)
scene.frame_start = 1; scene.frame_end = 250; scene.frame_set(1)
scene.render.engine = 'BLENDER_EEVEE_NEXT'
scene.render.bake_bias = 0.0
scene.render.bake_samples = 0
scene.render.compositor_device = 'GPU'
scene.eevee.use_volume_custom_range = False
scene.eevee.fast_gi_thickness_near = 0.1
scene.eevee.fast_gi_thickness_far = 0.0
scene.eevee.ray_tracing_options.screen_trace_thickness = 0.1
bpy.context.view_layer.update()

# ---- added for rendering (the .blend has no active camera and no usable light): camera, sun
cam_auto = bpy.data.cameras.new('AutoCamera')
cam_auto.lens = 50.0
cam_auto.sensor_width = 36.0
cam_auto.clip_end = 1000.0
ob_auto_camera = bpy.data.objects.new('AutoCamera', cam_auto)
scene.collection.objects.link(ob_auto_camera)
ob_auto_camera.location = (7.32357, -11.1198, 5.44364)
ob_auto_camera.rotation_euler = (1.09748, -7.21219e-08, 0.694738)
scene.camera = ob_auto_camera
light_auto_sun = bpy.data.lights.new('AutoSun', 'SUN')
light_auto_sun.energy = 3.0
light_auto_sun.angle = 0.0523599
ob_auto_sun = bpy.data.objects.new('AutoSun', light_auto_sun)
scene.collection.objects.link(ob_auto_sun)
ob_auto_sun.rotation_euler = (0.872665, 0.174533, 0.523599)
bpy.context.view_layer.update()
